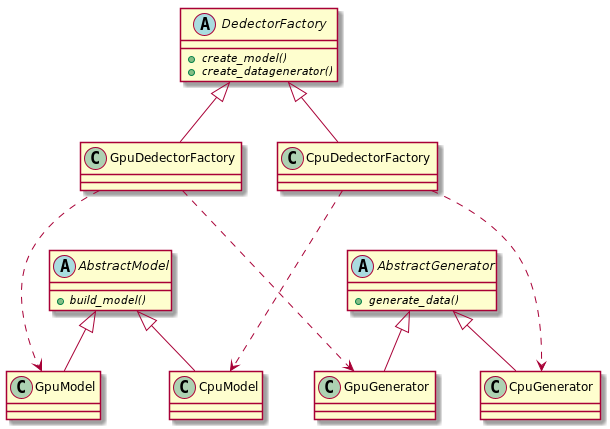

The diagram above was rendered by PlantUML. Its source (embedded in the PNG):
@startuml

abstract class DedectorFactory{
+ {abstract} create_model()
+ {abstract} create_datagenerator()
}

abstract class AbstractModel{
+ {abstract} build_model()

}

abstract class AbstractGenerator{
+ {abstract} generate_data()

}


DedectorFactory <|-- GpuDedectorFactory
DedectorFactory <|-- CpuDedectorFactory


AbstractModel <|-- GpuModel
AbstractModel <|-- CpuModel

GpuDedectorFactory ...> GpuModel
CpuDedectorFactory ...> CpuModel

AbstractGenerator <|-- GpuGenerator
AbstractGenerator <|-- CpuGenerator

GpuDedectorFactory ...> GpuGenerator
CpuDedectorFactory ...> CpuGenerator


@enduml